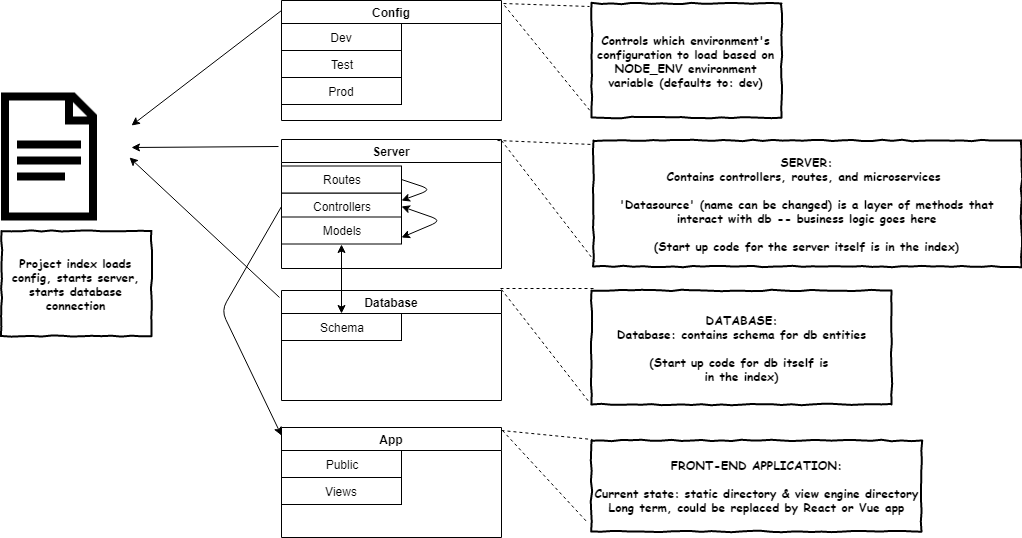

The diagram above was exported from draw.io. Its source (the exported page's mxGraphModel, read from the mxfile embedded in the PNG):
<mxGraphModel dx="1394" dy="747" grid="1" gridSize="10" guides="1" tooltips="1" connect="1" arrows="1" fold="1" page="1" pageScale="1" pageWidth="1100" pageHeight="850" background="#ffffff" math="0" shadow="0">
  <root>
    <mxCell id="0" />
    <mxCell id="1" parent="0" />
    <mxCell id="7oZjECDdZkrS-hHLnlvb-4" value="Server" style="swimlane;" vertex="1" parent="1">
      <mxGeometry x="320" y="179" width="220" height="129" as="geometry" />
    </mxCell>
    <mxCell id="7oZjECDdZkrS-hHLnlvb-12" value="Controllers" style="rounded=0;whiteSpace=wrap;html=1;" vertex="1" parent="7oZjECDdZkrS-hHLnlvb-4">
      <mxGeometry y="53.5" width="120" height="27" as="geometry" />
    </mxCell>
    <mxCell id="7oZjECDdZkrS-hHLnlvb-13" value="Routes" style="rounded=0;whiteSpace=wrap;html=1;" vertex="1" parent="7oZjECDdZkrS-hHLnlvb-4">
      <mxGeometry y="26.5" width="120" height="27" as="geometry" />
    </mxCell>
    <mxCell id="7oZjECDdZkrS-hHLnlvb-14" value="Models" style="rounded=0;whiteSpace=wrap;html=1;" vertex="1" parent="7oZjECDdZkrS-hHLnlvb-4">
      <mxGeometry y="77.5" width="120" height="27" as="geometry" />
    </mxCell>
    <mxCell id="7oZjECDdZkrS-hHLnlvb-59" value="" style="endArrow=classic;html=1;entryX=1;entryY=0.278;entryDx=0;entryDy=0;exitX=1;exitY=0.5;exitDx=0;exitDy=0;entryPerimeter=0;" edge="1" parent="7oZjECDdZkrS-hHLnlvb-4" source="7oZjECDdZkrS-hHLnlvb-13" target="7oZjECDdZkrS-hHLnlvb-12">
      <mxGeometry width="50" height="50" relative="1" as="geometry">
        <mxPoint x="-280" y="470" as="sourcePoint" />
        <mxPoint x="-230" y="420" as="targetPoint" />
        <Array as="points">
          <mxPoint x="150" y="50" />
        </Array>
      </mxGeometry>
    </mxCell>
    <mxCell id="7oZjECDdZkrS-hHLnlvb-61" value="" style="endArrow=classic;startArrow=classic;html=1;entryX=1;entryY=0.5;entryDx=0;entryDy=0;exitX=1;exitY=0.75;exitDx=0;exitDy=0;" edge="1" parent="7oZjECDdZkrS-hHLnlvb-4" source="7oZjECDdZkrS-hHLnlvb-14" target="7oZjECDdZkrS-hHLnlvb-12">
      <mxGeometry width="50" height="50" relative="1" as="geometry">
        <mxPoint x="-280" y="470" as="sourcePoint" />
        <mxPoint x="-230" y="420" as="targetPoint" />
        <Array as="points">
          <mxPoint x="160" y="81" />
        </Array>
      </mxGeometry>
    </mxCell>
    <mxCell id="7oZjECDdZkrS-hHLnlvb-5" value="Database" style="swimlane;startSize=23;" vertex="1" parent="1">
      <mxGeometry x="320" y="330" width="220" height="110" as="geometry" />
    </mxCell>
    <mxCell id="7oZjECDdZkrS-hHLnlvb-17" value="Schema" style="rounded=0;whiteSpace=wrap;html=1;" vertex="1" parent="7oZjECDdZkrS-hHLnlvb-5">
      <mxGeometry y="23" width="120" height="27" as="geometry" />
    </mxCell>
    <mxCell id="7oZjECDdZkrS-hHLnlvb-6" value="Config" style="swimlane;startSize=23;" vertex="1" parent="1">
      <mxGeometry x="320" y="40" width="220" height="120" as="geometry" />
    </mxCell>
    <mxCell id="7oZjECDdZkrS-hHLnlvb-9" value="Dev" style="rounded=0;whiteSpace=wrap;html=1;" vertex="1" parent="7oZjECDdZkrS-hHLnlvb-6">
      <mxGeometry y="23" width="120" height="27" as="geometry" />
    </mxCell>
    <mxCell id="7oZjECDdZkrS-hHLnlvb-11" value="Prod" style="rounded=0;whiteSpace=wrap;html=1;" vertex="1" parent="7oZjECDdZkrS-hHLnlvb-6">
      <mxGeometry y="77" width="120" height="27" as="geometry" />
    </mxCell>
    <mxCell id="7oZjECDdZkrS-hHLnlvb-10" value="Test" style="rounded=0;whiteSpace=wrap;html=1;" vertex="1" parent="1">
      <mxGeometry x="320" y="90" width="120" height="27" as="geometry" />
    </mxCell>
    <mxCell id="7oZjECDdZkrS-hHLnlvb-19" value="App" style="swimlane;startSize=23;" vertex="1" parent="1">
      <mxGeometry x="320" y="467" width="220" height="110" as="geometry" />
    </mxCell>
    <mxCell id="7oZjECDdZkrS-hHLnlvb-20" value="Public" style="rounded=0;whiteSpace=wrap;html=1;" vertex="1" parent="7oZjECDdZkrS-hHLnlvb-19">
      <mxGeometry y="23" width="120" height="27" as="geometry" />
    </mxCell>
    <mxCell id="7oZjECDdZkrS-hHLnlvb-21" value="Views" style="rounded=0;whiteSpace=wrap;html=1;" vertex="1" parent="7oZjECDdZkrS-hHLnlvb-19">
      <mxGeometry y="50" width="120" height="27" as="geometry" />
    </mxCell>
    <mxCell id="7oZjECDdZkrS-hHLnlvb-25" value="Controls which environment's configuration to load based on NODE_ENV environment variable&amp;nbsp;(defaults to: dev)" style="html=1;whiteSpace=wrap;comic=1;strokeWidth=2;fontFamily=Comic Sans MS;fontStyle=1;" vertex="1" parent="1">
      <mxGeometry x="630" y="43" width="190" height="114" as="geometry" />
    </mxCell>
    <mxCell id="7oZjECDdZkrS-hHLnlvb-26" value="" style="endArrow=none;dashed=1;html=1;entryX=-0.011;entryY=0.026;entryDx=0;entryDy=0;entryPerimeter=0;exitX=1.009;exitY=0.025;exitDx=0;exitDy=0;exitPerimeter=0;" edge="1" parent="1" source="7oZjECDdZkrS-hHLnlvb-6" target="7oZjECDdZkrS-hHLnlvb-25">
      <mxGeometry width="50" height="50" relative="1" as="geometry">
        <mxPoint x="320" y="650" as="sourcePoint" />
        <mxPoint x="370" y="600" as="targetPoint" />
      </mxGeometry>
    </mxCell>
    <mxCell id="7oZjECDdZkrS-hHLnlvb-27" value="" style="endArrow=none;dashed=1;html=1;entryX=0;entryY=0.956;entryDx=0;entryDy=0;entryPerimeter=0;exitX=1.014;exitY=0.042;exitDx=0;exitDy=0;exitPerimeter=0;" edge="1" parent="1" source="7oZjECDdZkrS-hHLnlvb-6" target="7oZjECDdZkrS-hHLnlvb-25">
      <mxGeometry width="50" height="50" relative="1" as="geometry">
        <mxPoint x="552" y="53" as="sourcePoint" />
        <mxPoint x="638" y="56" as="targetPoint" />
      </mxGeometry>
    </mxCell>
    <mxCell id="7oZjECDdZkrS-hHLnlvb-32" value="DATABASE:&lt;br&gt;Database: contains schema for db entities&lt;br&gt;&lt;br&gt;(Start up code for db itself is &lt;br&gt;in the index)" style="html=1;whiteSpace=wrap;comic=1;strokeWidth=2;fontFamily=Comic Sans MS;fontStyle=1;" vertex="1" parent="1">
      <mxGeometry x="630" y="330" width="300" height="114" as="geometry" />
    </mxCell>
    <mxCell id="7oZjECDdZkrS-hHLnlvb-34" value="SERVER:&lt;br&gt;Contains controllers, routes, and microservices&amp;nbsp;&lt;br&gt;&lt;br&gt;'Datasource' (name can be changed) is a layer of methods that interact with db -- business logic goes here&lt;br&gt;&lt;br&gt;(Start up code for the server itself is in the index)" style="html=1;whiteSpace=wrap;comic=1;strokeWidth=2;fontFamily=Comic Sans MS;fontStyle=1;" vertex="1" parent="1">
      <mxGeometry x="632" y="180" width="428" height="126" as="geometry" />
    </mxCell>
    <mxCell id="7oZjECDdZkrS-hHLnlvb-35" value="FRONT-END APPLICATION:&lt;br&gt;&lt;br&gt;Current state: static directory &amp;amp; view engine directory&lt;br&gt;Long term, could be replaced by React or Vue app&lt;br&gt;" style="html=1;whiteSpace=wrap;comic=1;strokeWidth=2;fontFamily=Comic Sans MS;fontStyle=1;" vertex="1" parent="1">
      <mxGeometry x="630" y="480" width="330" height="91" as="geometry" />
    </mxCell>
    <mxCell id="7oZjECDdZkrS-hHLnlvb-37" value="" style="endArrow=none;dashed=1;html=1;entryX=-0.012;entryY=0.901;entryDx=0;entryDy=0;entryPerimeter=0;exitX=1.005;exitY=0.027;exitDx=0;exitDy=0;exitPerimeter=0;" edge="1" parent="1" source="7oZjECDdZkrS-hHLnlvb-19" target="7oZjECDdZkrS-hHLnlvb-35">
      <mxGeometry width="50" height="50" relative="1" as="geometry">
        <mxPoint x="553" y="55" as="sourcePoint" />
        <mxPoint x="640" y="162" as="targetPoint" />
      </mxGeometry>
    </mxCell>
    <mxCell id="7oZjECDdZkrS-hHLnlvb-38" value="" style="endArrow=none;dashed=1;html=1;entryX=0.003;entryY=-0.011;entryDx=0;entryDy=0;entryPerimeter=0;exitX=1;exitY=0.027;exitDx=0;exitDy=0;exitPerimeter=0;" edge="1" parent="1" source="7oZjECDdZkrS-hHLnlvb-19" target="7oZjECDdZkrS-hHLnlvb-35">
      <mxGeometry width="50" height="50" relative="1" as="geometry">
        <mxPoint x="551" y="480" as="sourcePoint" />
        <mxPoint x="636" y="572" as="targetPoint" />
      </mxGeometry>
    </mxCell>
    <mxCell id="7oZjECDdZkrS-hHLnlvb-39" value="" style="endArrow=none;dashed=1;html=1;exitX=0.982;exitY=0.008;exitDx=0;exitDy=0;exitPerimeter=0;entryX=-0.002;entryY=0.032;entryDx=0;entryDy=0;entryPerimeter=0;" edge="1" parent="1" source="7oZjECDdZkrS-hHLnlvb-4" target="7oZjECDdZkrS-hHLnlvb-34">
      <mxGeometry width="50" height="50" relative="1" as="geometry">
        <mxPoint x="550" y="480" as="sourcePoint" />
        <mxPoint x="630" y="200" as="targetPoint" />
      </mxGeometry>
    </mxCell>
    <mxCell id="7oZjECDdZkrS-hHLnlvb-40" value="" style="endArrow=none;dashed=1;html=1;entryX=0.004;entryY=0.971;entryDx=0;entryDy=0;entryPerimeter=0;" edge="1" parent="1" target="7oZjECDdZkrS-hHLnlvb-34">
      <mxGeometry width="50" height="50" relative="1" as="geometry">
        <mxPoint x="540" y="180" as="sourcePoint" />
        <mxPoint x="640" y="210" as="targetPoint" />
      </mxGeometry>
    </mxCell>
    <mxCell id="7oZjECDdZkrS-hHLnlvb-41" value="" style="endArrow=none;dashed=1;html=1;entryX=0.008;entryY=-0.018;entryDx=0;entryDy=0;entryPerimeter=0;exitX=0.995;exitY=-0.018;exitDx=0;exitDy=0;exitPerimeter=0;" edge="1" parent="1" source="7oZjECDdZkrS-hHLnlvb-5" target="7oZjECDdZkrS-hHLnlvb-32">
      <mxGeometry width="50" height="50" relative="1" as="geometry">
        <mxPoint x="550" y="190" as="sourcePoint" />
        <mxPoint x="643" y="313" as="targetPoint" />
      </mxGeometry>
    </mxCell>
    <mxCell id="7oZjECDdZkrS-hHLnlvb-42" value="" style="endArrow=none;dashed=1;html=1;entryX=-0.008;entryY=0.982;entryDx=0;entryDy=0;entryPerimeter=0;exitX=1;exitY=-0.009;exitDx=0;exitDy=0;exitPerimeter=0;" edge="1" parent="1" source="7oZjECDdZkrS-hHLnlvb-5" target="7oZjECDdZkrS-hHLnlvb-32">
      <mxGeometry width="50" height="50" relative="1" as="geometry">
        <mxPoint x="549" y="338" as="sourcePoint" />
        <mxPoint x="641" y="338" as="targetPoint" />
      </mxGeometry>
    </mxCell>
    <mxCell id="7oZjECDdZkrS-hHLnlvb-43" value="" style="shape=image;html=1;verticalAlign=top;verticalLabelPosition=bottom;labelBackgroundColor=#ffffff;imageAspect=0;aspect=fixed;image=https://cdn2.iconfinder.com/data/icons/picol-vector/32/document_text-128.png" vertex="1" parent="1">
      <mxGeometry x="40" y="132.5" width="128" height="128" as="geometry" />
    </mxCell>
    <mxCell id="7oZjECDdZkrS-hHLnlvb-44" value="Project index loads config, starts server, starts database connection" style="html=1;whiteSpace=wrap;comic=1;strokeWidth=2;fontFamily=Comic Sans MS;fontStyle=1;" vertex="1" parent="1">
      <mxGeometry x="40" y="270.5" width="150" height="105" as="geometry" />
    </mxCell>
    <mxCell id="7oZjECDdZkrS-hHLnlvb-46" value="" style="endArrow=classic;html=1;entryX=1;entryY=0.5;entryDx=0;entryDy=0;exitX=-0.009;exitY=0.064;exitDx=0;exitDy=0;exitPerimeter=0;" edge="1" parent="1" source="7oZjECDdZkrS-hHLnlvb-5" target="7oZjECDdZkrS-hHLnlvb-43">
      <mxGeometry width="50" height="50" relative="1" as="geometry">
        <mxPoint x="40" y="650" as="sourcePoint" />
        <mxPoint x="90" y="600" as="targetPoint" />
      </mxGeometry>
    </mxCell>
    <mxCell id="7oZjECDdZkrS-hHLnlvb-47" value="" style="endArrow=classic;html=1;exitX=-0.014;exitY=0.054;exitDx=0;exitDy=0;exitPerimeter=0;" edge="1" parent="1" source="7oZjECDdZkrS-hHLnlvb-4">
      <mxGeometry width="50" height="50" relative="1" as="geometry">
        <mxPoint x="328" y="347" as="sourcePoint" />
        <mxPoint x="170" y="187" as="targetPoint" />
      </mxGeometry>
    </mxCell>
    <mxCell id="7oZjECDdZkrS-hHLnlvb-48" value="" style="endArrow=classic;html=1;exitX=0;exitY=0.083;exitDx=0;exitDy=0;exitPerimeter=0;" edge="1" parent="1" source="7oZjECDdZkrS-hHLnlvb-6">
      <mxGeometry width="50" height="50" relative="1" as="geometry">
        <mxPoint x="327" y="197" as="sourcePoint" />
        <mxPoint x="170" y="165" as="targetPoint" />
      </mxGeometry>
    </mxCell>
    <mxCell id="7oZjECDdZkrS-hHLnlvb-56" value="" style="endArrow=classic;startArrow=classic;html=1;entryX=0.5;entryY=1;entryDx=0;entryDy=0;exitX=0.5;exitY=0;exitDx=0;exitDy=0;" edge="1" parent="1" source="7oZjECDdZkrS-hHLnlvb-17" target="7oZjECDdZkrS-hHLnlvb-14">
      <mxGeometry width="50" height="50" relative="1" as="geometry">
        <mxPoint x="310" y="348" as="sourcePoint" />
        <mxPoint x="360" y="298" as="targetPoint" />
      </mxGeometry>
    </mxCell>
    <mxCell id="7oZjECDdZkrS-hHLnlvb-62" value="" style="endArrow=classic;html=1;exitX=0;exitY=0.5;exitDx=0;exitDy=0;entryX=0;entryY=0.073;entryDx=0;entryDy=0;entryPerimeter=0;" edge="1" parent="1" source="7oZjECDdZkrS-hHLnlvb-12" target="7oZjECDdZkrS-hHLnlvb-19">
      <mxGeometry width="50" height="50" relative="1" as="geometry">
        <mxPoint x="40" y="650" as="sourcePoint" />
        <mxPoint x="90" y="600" as="targetPoint" />
        <Array as="points">
          <mxPoint x="260" y="350" />
        </Array>
      </mxGeometry>
    </mxCell>
  </root>
</mxGraphModel>